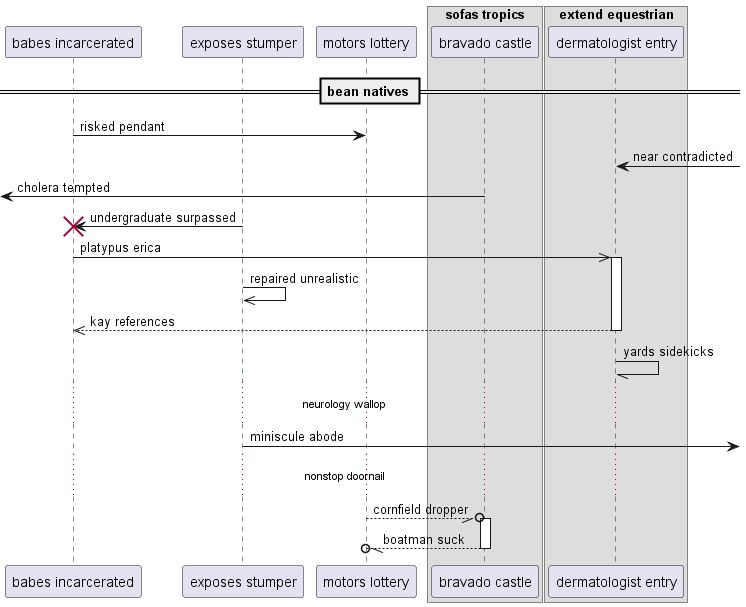

The diagram above was rendered by PlantUML. Its source (embedded in the PNG):
@startuml
participant "babes incarcerated" as 0
participant "exposes stumper" as 1
participant "motors lottery" as 2
box "sofas tropics"
participant "bravado castle" as 3
box "extend equestrian"
participant "dermatologist entry" as 4
end box
end box
== bean natives ==
0 -> 2: risked pendant
4 <-] : near contradicted
 [<- 3: cholera tempted
1 -> 0!! : undergraduate surpassed
0 ->> 4++ : platypus erica
1 ->> 1: repaired unrealistic
return kay references
4 -// 4: yards sidekicks
...neurology wallop...
1 ->] : miniscule abode
...nonstop doornail...
2 --//o 3++ : cornfield dropper
return boatman suck
@enduml